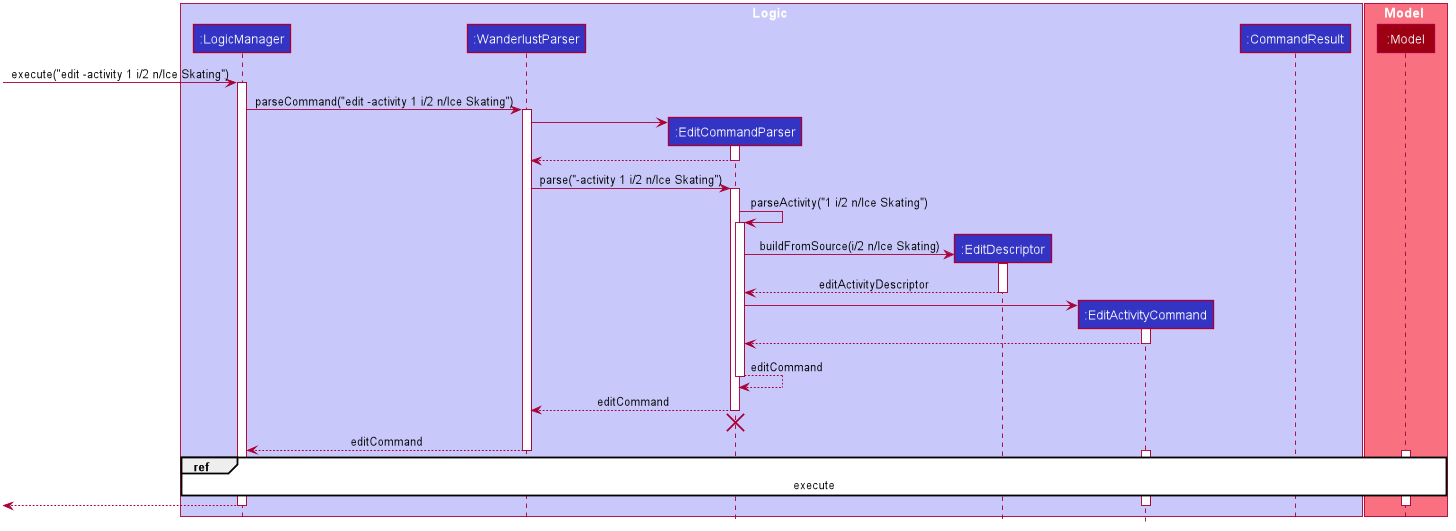

The diagram above was rendered by PlantUML. Its source (embedded in the PNG):
@startuml








skinparam BackgroundColor #FFFFFFF

skinparam Shadowing false

skinparam Class {
    FontColor #FFFFFF
    BorderThickness 1
    BorderColor #FFFFFF
    StereotypeFontColor #FFFFFF
    FontName Arial
}

skinparam Actor {
    BorderColor #000000
    Color #000000
    FontName Arial
}

skinparam Sequence {
    MessageAlign center
    BoxFontSize 15
    BoxPadding 0
    BoxFontColor #FFFFFF
    FontName Arial
}

skinparam Participant {
    FontColor #FFFFFFF
    Padding 20
}

skinparam MinClassWidth 50
skinparam ParticipantPadding 10
skinparam Shadowing false
skinparam DefaultTextAlignment center
skinparam packageStyle Rectangle

hide footbox
hide members
hide circle

box Logic #C8C8FA
participant ":LogicManager" as LogicManager #3333C4
participant ":WanderlustParser" as WanderlustParser #3333C4

participant ":EditCommandParser" as EditCommandParser #3333C4
participant ":EditDescriptor" as EditDescriptor #3333C4

participant ":EditActivityCommand" as EditActivityCommand #3333C4
participant ":CommandResult" as CommandResult #3333C4
end box

box Model #F97181
participant ":Model" as Model #9D0012
end box

[-> LogicManager : execute("edit -activity 1 i/2 n/Ice Skating")
activate LogicManager

LogicManager -> WanderlustParser : parseCommand("edit -activity 1 i/2 n/Ice Skating")
activate WanderlustParser

create EditCommandParser
WanderlustParser -> EditCommandParser

activate EditCommandParser
EditCommandParser --> WanderlustParser
deactivate EditCommandParser

WanderlustParser -> EditCommandParser : parse("-activity 1 i/2 n/Ice Skating")
activate EditCommandParser



EditCommandParser -> EditCommandParser : parseActivity("1 i/2 n/Ice Skating")
activate EditCommandParser

create EditDescriptor

EditCommandParser -> EditDescriptor : buildFromSource(i/2 n/Ice Skating)
activate EditDescriptor

EditDescriptor --> EditCommandParser : editActivityDescriptor
deactivate EditDescriptor

create EditActivityCommand
EditCommandParser -> EditActivityCommand
activate EditActivityCommand
EditActivityCommand --> EditCommandParser
deactivate EditActivityCommand


EditCommandParser --> EditCommandParser : editCommand
deactivate EditCommandParser


EditCommandParser --> WanderlustParser : editCommand
deactivate EditCommandParser

EditCommandParser -[hidden]-> WanderlustParser
destroy EditCommandParser

WanderlustParser --> LogicManager : editCommand
deactivate WanderlustParser

activate EditActivityCommand
activate Model
ref over LogicManager, EditActivityCommand, Model : execute
[<--LogicManager
deactivate EditActivityCommand
deactivate Model
deactivate LogicManager
@enduml